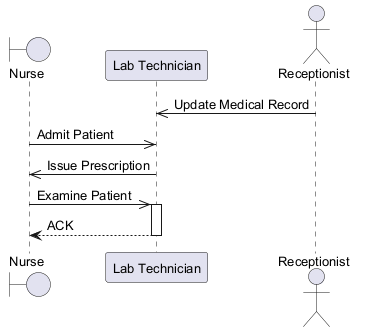

The diagram above was rendered by PlantUML. Its source (embedded in the PNG):
@startuml
skinparam defaultFontSize 13
boundary "Nurse" as N
participant "Lab Technician" as LT
actor "Receptionist" as R
R ->> LT : Update Medical Record
N ->> LT : Admit Patient
LT ->> N : Issue Prescription
N ->> LT : Examine Patient
activate LT
LT --> N : ACK
deactivate LT
@enduml